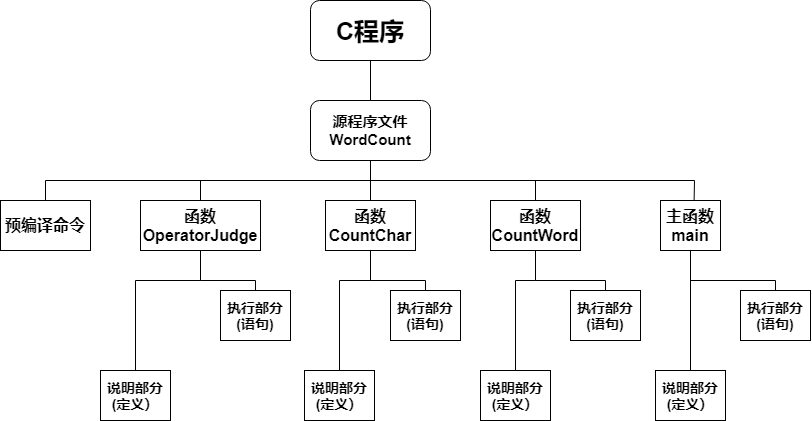

The diagram above was exported from draw.io. Its source (the exported page's mxGraphModel, read from the mxfile embedded in the PNG):
<mxGraphModel dx="1038" dy="552" grid="1" gridSize="10" guides="1" tooltips="1" connect="1" arrows="1" fold="1" page="1" pageScale="1" pageWidth="827" pageHeight="1169" math="0" shadow="0">
  <root>
    <mxCell id="0" />
    <mxCell id="1" parent="0" />
    <mxCell id="Yz5guwkpzw2JRhXvtJj8-1" value="&lt;font style=&quot;vertical-align: inherit&quot;&gt;&lt;font style=&quot;vertical-align: inherit ; font-size: 25px&quot;&gt;&lt;b&gt;C程序&lt;/b&gt;&lt;/font&gt;&lt;/font&gt;" style="rounded=1;whiteSpace=wrap;html=1;" parent="1" vertex="1">
      <mxGeometry x="350" y="260" width="120" height="60" as="geometry" />
    </mxCell>
    <mxCell id="Yz5guwkpzw2JRhXvtJj8-6" value="&lt;font style=&quot;font-size: 15px&quot;&gt;&lt;b&gt;源程序文件WordCount&lt;/b&gt;&lt;/font&gt;" style="rounded=1;whiteSpace=wrap;html=1;" parent="1" vertex="1">
      <mxGeometry x="350" y="360" width="120" height="60" as="geometry" />
    </mxCell>
    <mxCell id="Yz5guwkpzw2JRhXvtJj8-7" value="" style="endArrow=none;html=1;entryX=0.5;entryY=1;entryDx=0;entryDy=0;exitX=0.5;exitY=0;exitDx=0;exitDy=0;" parent="1" source="Yz5guwkpzw2JRhXvtJj8-6" target="Yz5guwkpzw2JRhXvtJj8-1" edge="1">
      <mxGeometry width="50" height="50" relative="1" as="geometry">
        <mxPoint x="390" y="560" as="sourcePoint" />
        <mxPoint x="440" y="510" as="targetPoint" />
      </mxGeometry>
    </mxCell>
    <mxCell id="Yz5guwkpzw2JRhXvtJj8-10" value="&lt;font style=&quot;font-size: 16px&quot;&gt;&lt;b&gt;函数&lt;br&gt;CountChar&lt;/b&gt;&lt;/font&gt;" style="rounded=0;whiteSpace=wrap;html=1;" parent="1" vertex="1">
      <mxGeometry x="365" y="460" width="90" height="50" as="geometry" />
    </mxCell>
    <mxCell id="Yz5guwkpzw2JRhXvtJj8-11" value="&lt;font style=&quot;font-size: 16px&quot;&gt;&lt;b&gt;主函数&lt;br&gt;main&lt;/b&gt;&lt;/font&gt;" style="rounded=0;whiteSpace=wrap;html=1;" parent="1" vertex="1">
      <mxGeometry x="700" y="460" width="60" height="50" as="geometry" />
    </mxCell>
    <mxCell id="Yz5guwkpzw2JRhXvtJj8-12" value="&lt;font style=&quot;font-size: 16px&quot;&gt;&lt;b&gt;函数&lt;br&gt;OperatorJudge&lt;/b&gt;&lt;/font&gt;" style="rounded=0;whiteSpace=wrap;html=1;" parent="1" vertex="1">
      <mxGeometry x="180" y="460" width="120" height="50" as="geometry" />
    </mxCell>
    <mxCell id="Yz5guwkpzw2JRhXvtJj8-13" value="&lt;font style=&quot;font-size: 16px&quot;&gt;&lt;b&gt;函数&lt;br&gt;CountWord&lt;/b&gt;&lt;/font&gt;" style="rounded=0;whiteSpace=wrap;html=1;" parent="1" vertex="1">
      <mxGeometry x="530" y="460" width="90" height="50" as="geometry" />
    </mxCell>
    <mxCell id="Yz5guwkpzw2JRhXvtJj8-14" value="&lt;font style=&quot;font-size: 16px&quot;&gt;&lt;b&gt;预编译命令&lt;/b&gt;&lt;/font&gt;" style="rounded=0;whiteSpace=wrap;html=1;" parent="1" vertex="1">
      <mxGeometry x="40" y="460" width="90" height="50" as="geometry" />
    </mxCell>
    <mxCell id="Yz5guwkpzw2JRhXvtJj8-16" value="" style="endArrow=none;html=1;strokeColor=#000000;entryX=0.5;entryY=1;entryDx=0;entryDy=0;exitX=0.5;exitY=0;exitDx=0;exitDy=0;" parent="1" source="Yz5guwkpzw2JRhXvtJj8-10" target="Yz5guwkpzw2JRhXvtJj8-6" edge="1">
      <mxGeometry width="50" height="50" relative="1" as="geometry">
        <mxPoint x="390" y="560" as="sourcePoint" />
        <mxPoint x="440" y="510" as="targetPoint" />
      </mxGeometry>
    </mxCell>
    <mxCell id="Yz5guwkpzw2JRhXvtJj8-17" value="" style="endArrow=none;html=1;strokeColor=#000000;entryX=0.56;entryY=0.003;entryDx=0;entryDy=0;entryPerimeter=0;exitX=0.5;exitY=0;exitDx=0;exitDy=0;rounded=0;" parent="1" source="Yz5guwkpzw2JRhXvtJj8-14" target="Yz5guwkpzw2JRhXvtJj8-11" edge="1">
      <mxGeometry width="50" height="50" relative="1" as="geometry">
        <mxPoint x="70" y="440" as="sourcePoint" />
        <mxPoint x="440" y="510" as="targetPoint" />
        <Array as="points">
          <mxPoint x="85" y="440" />
          <mxPoint x="734" y="440" />
        </Array>
      </mxGeometry>
    </mxCell>
    <mxCell id="Yz5guwkpzw2JRhXvtJj8-18" value="" style="endArrow=none;html=1;strokeColor=#000000;exitX=0.5;exitY=0;exitDx=0;exitDy=0;entryX=0.5;entryY=0;entryDx=0;entryDy=0;rounded=0;" parent="1" source="Yz5guwkpzw2JRhXvtJj8-12" target="Yz5guwkpzw2JRhXvtJj8-13" edge="1">
      <mxGeometry width="50" height="50" relative="1" as="geometry">
        <mxPoint x="390" y="560" as="sourcePoint" />
        <mxPoint x="440" y="510" as="targetPoint" />
        <Array as="points">
          <mxPoint x="240" y="440" />
          <mxPoint x="575" y="440" />
        </Array>
      </mxGeometry>
    </mxCell>
    <mxCell id="Yz5guwkpzw2JRhXvtJj8-21" value="&lt;font style=&quot;font-size: 14px&quot;&gt;&lt;b&gt;说明部分(定义）&lt;/b&gt;&lt;/font&gt;" style="rounded=0;whiteSpace=wrap;html=1;" parent="1" vertex="1">
      <mxGeometry x="140" y="630" width="70" height="50" as="geometry" />
    </mxCell>
    <mxCell id="Yz5guwkpzw2JRhXvtJj8-22" value="&lt;font style=&quot;font-size: 14px&quot;&gt;&lt;b&gt;执行部分(语句)&lt;/b&gt;&lt;/font&gt;" style="rounded=0;whiteSpace=wrap;html=1;" parent="1" vertex="1">
      <mxGeometry x="260" y="550" width="70" height="50" as="geometry" />
    </mxCell>
    <mxCell id="Yz5guwkpzw2JRhXvtJj8-29" value="" style="endArrow=none;html=1;strokeColor=#000000;entryX=0.5;entryY=1;entryDx=0;entryDy=0;exitX=0.5;exitY=0;exitDx=0;exitDy=0;rounded=0;" parent="1" source="Yz5guwkpzw2JRhXvtJj8-21" target="Yz5guwkpzw2JRhXvtJj8-12" edge="1">
      <mxGeometry width="50" height="50" relative="1" as="geometry">
        <mxPoint x="390" y="560" as="sourcePoint" />
        <mxPoint x="440" y="510" as="targetPoint" />
        <Array as="points">
          <mxPoint x="175" y="540" />
          <mxPoint x="240" y="540" />
        </Array>
      </mxGeometry>
    </mxCell>
    <mxCell id="Yz5guwkpzw2JRhXvtJj8-30" value="&lt;font style=&quot;font-size: 14px&quot;&gt;&lt;b&gt;说明部分(定义）&lt;/b&gt;&lt;/font&gt;" style="rounded=0;whiteSpace=wrap;html=1;" parent="1" vertex="1">
      <mxGeometry x="695" y="630" width="70" height="50" as="geometry" />
    </mxCell>
    <mxCell id="Yz5guwkpzw2JRhXvtJj8-31" value="&lt;font style=&quot;font-size: 14px&quot;&gt;&lt;b&gt;说明部分(定义）&lt;/b&gt;&lt;/font&gt;" style="rounded=0;whiteSpace=wrap;html=1;" parent="1" vertex="1">
      <mxGeometry x="520" y="630" width="70" height="50" as="geometry" />
    </mxCell>
    <mxCell id="Yz5guwkpzw2JRhXvtJj8-32" value="&lt;font style=&quot;font-size: 14px&quot;&gt;&lt;b&gt;说明部分(定义）&lt;/b&gt;&lt;/font&gt;" style="rounded=0;whiteSpace=wrap;html=1;" parent="1" vertex="1">
      <mxGeometry x="344" y="630" width="70" height="50" as="geometry" />
    </mxCell>
    <mxCell id="Yz5guwkpzw2JRhXvtJj8-33" style="edgeStyle=orthogonalEdgeStyle;rounded=0;orthogonalLoop=1;jettySize=auto;html=1;exitX=0.5;exitY=1;exitDx=0;exitDy=0;entryX=0.75;entryY=1;entryDx=0;entryDy=0;strokeColor=#000000;" parent="1" edge="1">
      <mxGeometry relative="1" as="geometry">
        <mxPoint x="825" y="590" as="sourcePoint" />
        <mxPoint x="842.5" y="590" as="targetPoint" />
      </mxGeometry>
    </mxCell>
    <mxCell id="Yz5guwkpzw2JRhXvtJj8-34" value="&lt;font style=&quot;font-size: 14px&quot;&gt;&lt;b&gt;执行部分(语句)&lt;/b&gt;&lt;/font&gt;" style="rounded=0;whiteSpace=wrap;html=1;" parent="1" vertex="1">
      <mxGeometry x="430" y="550" width="70" height="50" as="geometry" />
    </mxCell>
    <mxCell id="Yz5guwkpzw2JRhXvtJj8-35" value="&lt;font style=&quot;font-size: 14px&quot;&gt;&lt;b&gt;执行部分(语句)&lt;/b&gt;&lt;/font&gt;" style="rounded=0;whiteSpace=wrap;html=1;" parent="1" vertex="1">
      <mxGeometry x="610" y="550" width="70" height="50" as="geometry" />
    </mxCell>
    <mxCell id="Yz5guwkpzw2JRhXvtJj8-37" value="&lt;font style=&quot;font-size: 14px&quot;&gt;&lt;b&gt;执行部分(语句)&lt;/b&gt;&lt;/font&gt;" style="rounded=0;whiteSpace=wrap;html=1;" parent="1" vertex="1">
      <mxGeometry x="780" y="550" width="70" height="50" as="geometry" />
    </mxCell>
    <mxCell id="Yz5guwkpzw2JRhXvtJj8-38" value="" style="endArrow=none;html=1;strokeColor=#000000;exitX=0.5;exitY=0;exitDx=0;exitDy=0;rounded=0;" parent="1" source="Yz5guwkpzw2JRhXvtJj8-22" edge="1">
      <mxGeometry width="50" height="50" relative="1" as="geometry">
        <mxPoint x="390" y="560" as="sourcePoint" />
        <mxPoint x="240" y="510" as="targetPoint" />
        <Array as="points">
          <mxPoint x="295" y="540" />
          <mxPoint x="240" y="540" />
        </Array>
      </mxGeometry>
    </mxCell>
    <mxCell id="Yz5guwkpzw2JRhXvtJj8-41" value="" style="endArrow=none;html=1;strokeColor=#000000;exitX=0.5;exitY=1;exitDx=0;exitDy=0;entryX=0.5;entryY=0;entryDx=0;entryDy=0;rounded=0;" parent="1" source="Yz5guwkpzw2JRhXvtJj8-10" target="Yz5guwkpzw2JRhXvtJj8-32" edge="1">
      <mxGeometry width="50" height="50" relative="1" as="geometry">
        <mxPoint x="390" y="560" as="sourcePoint" />
        <mxPoint x="440" y="510" as="targetPoint" />
        <Array as="points">
          <mxPoint x="410" y="540" />
          <mxPoint x="379" y="540" />
        </Array>
      </mxGeometry>
    </mxCell>
    <mxCell id="Yz5guwkpzw2JRhXvtJj8-42" value="" style="endArrow=none;html=1;strokeColor=#000000;entryX=0.5;entryY=1;entryDx=0;entryDy=0;exitX=0.5;exitY=0;exitDx=0;exitDy=0;rounded=0;" parent="1" source="Yz5guwkpzw2JRhXvtJj8-34" target="Yz5guwkpzw2JRhXvtJj8-10" edge="1">
      <mxGeometry width="50" height="50" relative="1" as="geometry">
        <mxPoint x="390" y="560" as="sourcePoint" />
        <mxPoint x="440" y="510" as="targetPoint" />
        <Array as="points">
          <mxPoint x="465" y="540" />
          <mxPoint x="410" y="540" />
        </Array>
      </mxGeometry>
    </mxCell>
    <mxCell id="Yz5guwkpzw2JRhXvtJj8-43" value="" style="endArrow=none;html=1;strokeColor=#000000;entryX=0.5;entryY=1;entryDx=0;entryDy=0;exitX=0.5;exitY=0;exitDx=0;exitDy=0;rounded=0;" parent="1" source="Yz5guwkpzw2JRhXvtJj8-31" target="Yz5guwkpzw2JRhXvtJj8-13" edge="1">
      <mxGeometry width="50" height="50" relative="1" as="geometry">
        <mxPoint x="390" y="560" as="sourcePoint" />
        <mxPoint x="440" y="510" as="targetPoint" />
        <Array as="points">
          <mxPoint x="555" y="540" />
          <mxPoint x="575" y="540" />
        </Array>
      </mxGeometry>
    </mxCell>
    <mxCell id="Yz5guwkpzw2JRhXvtJj8-44" value="" style="endArrow=none;html=1;strokeColor=#000000;entryX=0.5;entryY=1;entryDx=0;entryDy=0;exitX=0.5;exitY=0;exitDx=0;exitDy=0;rounded=0;" parent="1" source="Yz5guwkpzw2JRhXvtJj8-35" target="Yz5guwkpzw2JRhXvtJj8-13" edge="1">
      <mxGeometry width="50" height="50" relative="1" as="geometry">
        <mxPoint x="390" y="560" as="sourcePoint" />
        <mxPoint x="570" y="520" as="targetPoint" />
        <Array as="points">
          <mxPoint x="645" y="540" />
          <mxPoint x="575" y="540" />
        </Array>
      </mxGeometry>
    </mxCell>
    <mxCell id="Yz5guwkpzw2JRhXvtJj8-45" value="" style="endArrow=none;html=1;strokeColor=#000000;entryX=0.5;entryY=1;entryDx=0;entryDy=0;exitX=0.5;exitY=0;exitDx=0;exitDy=0;" parent="1" source="Yz5guwkpzw2JRhXvtJj8-30" target="Yz5guwkpzw2JRhXvtJj8-11" edge="1">
      <mxGeometry width="50" height="50" relative="1" as="geometry">
        <mxPoint x="390" y="560" as="sourcePoint" />
        <mxPoint x="440" y="510" as="targetPoint" />
      </mxGeometry>
    </mxCell>
    <mxCell id="Yz5guwkpzw2JRhXvtJj8-46" value="" style="endArrow=none;html=1;strokeColor=#000000;exitX=0.5;exitY=0;exitDx=0;exitDy=0;rounded=0;" parent="1" source="Yz5guwkpzw2JRhXvtJj8-37" edge="1">
      <mxGeometry width="50" height="50" relative="1" as="geometry">
        <mxPoint x="390" y="560" as="sourcePoint" />
        <mxPoint x="730" y="510" as="targetPoint" />
        <Array as="points">
          <mxPoint x="815" y="540" />
          <mxPoint x="730" y="540" />
        </Array>
      </mxGeometry>
    </mxCell>
  </root>
</mxGraphModel>